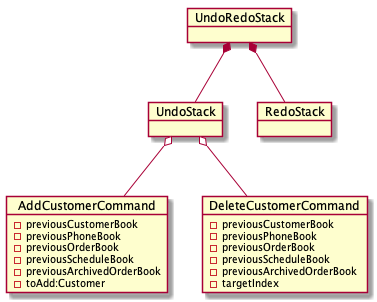

The diagram above was rendered by PlantUML. Its source (embedded in the PNG):
@startuml
object UndoRedoStack {
}

object UndoStack {

}

object RedoStack {

}


object AddCustomerCommand {
    - previousCustomerBook
    - previousPhoneBook
    - previousOrderBook
    - previousScheduleBook
    - previousArchivedOrderBook
    - toAdd:Customer

}

object DeleteCustomerCommand {
    - previousCustomerBook
    - previousPhoneBook
    - previousOrderBook
    - previousScheduleBook
    - previousArchivedOrderBook
    - targetIndex
}

UndoRedoStack *-- UndoStack
UndoRedoStack *-- RedoStack
UndoStack o-- AddCustomerCommand
UndoStack o-- DeleteCustomerCommand
@enduml